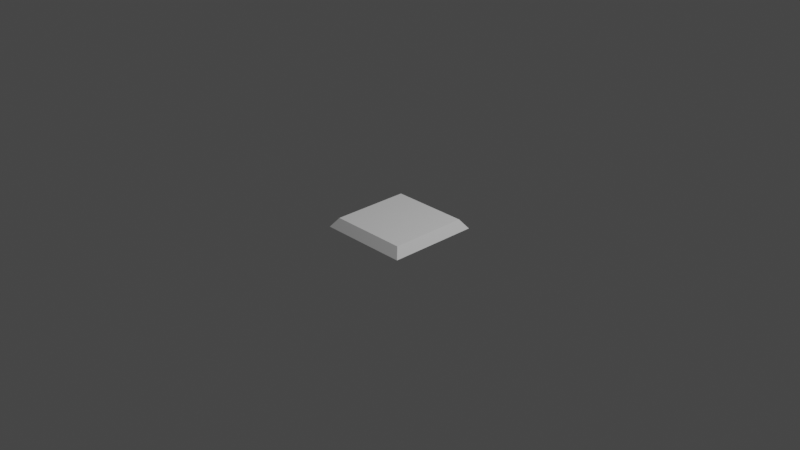 # Source: lab-tile.blend  (saved by Blender 3.3.6; exported with 4.5.12 LTS)
import bpy
from mathutils import Matrix  # noqa: F401  (used for matrix-valued properties, if any)

bpy.ops.wm.read_factory_settings(use_empty=True)
scene = bpy.context.scene
scene.name = 'Scene'

# ---- collections
col_collection = bpy.data.collections.new('Collection'); scene.collection.children.link(col_collection)

# ---- world
world_world = bpy.data.worlds.new('World'); scene.world = world_world
world_world.use_nodes = True; world_world.node_tree.nodes.clear()
_N = world_world.node_tree.nodes; _L = world_world.node_tree.links
n0 = _N.new('ShaderNodeOutputWorld'); n0.name = 'World Output'; n0.location = (300, 300)
n1 = _N.new('ShaderNodeBackground'); n1.name = 'Background'; n1.location = (10, 300)
n1.inputs[0].default_value = (0.05088, 0.05088, 0.05088, 1.0)
_L.new(n1.outputs[0], n0.inputs[0])
n0.is_active_output = True
world_world.color = (0.05088, 0.05088, 0.05088)
world_world.use_sun_shadow = False
world_world.sun_shadow_jitter_overblur = 0.0

# ---- cameras
cam_camera = bpy.data.cameras.new('Camera')
cam_camera.clip_end = 100.0
cam_camera.ortho_scale = 7.314

# ---- lights
light_light = bpy.data.lights.new('Light', 'POINT')
light_light.transmission_factor = 0.0
light_light.energy = 1000.0
light_light.shadow_soft_size = 0.1
light_light.shadow_maximum_resolution = 0.006
light_light.use_absolute_resolution = True

# ---- meshes
me_cube_001 = bpy.data.meshes.new('Cube.001')
me_cube_001.from_pydata([(-1.0, -1.0, -1.0), (-0.8576, -0.8576, 1.0), (-1.0, 1.0, -1.0), (-0.8576, 0.8576, 1.0), (1.0, -1.0, -1.0), (0.8576, -0.8576, 1.0), (1.0, 1.0, -1.0), (0.8576, 0.8576, 1.0)], [], [(0, 1, 3, 2), (2, 3, 7, 6), (6, 7, 5, 4), (4, 5, 1, 0), (2, 6, 4, 0), (7, 3, 1, 5)])
_uv = me_cube_001.uv_layers.new(name='UVMap')
_uv.uv.foreach_set('vector', [0.375, 0.0, 0.625, 0.0, 0.625, 0.25, 0.375, 0.25, 0.375, 0.25, 0.625, 0.25, 0.625, 0.5, 0.375, 0.5, 0.375, 0.5, 0.625, 0.5, 0.625, 0.75, 0.375, 0.75, 0.375, 0.75, 0.625, 0.75, 0.625, 1.0, 0.375, 1.0, 0.125, 0.5, 0.375, 0.5, 0.375, 0.75, 0.125, 0.75, 0.625, 0.5, 0.875, 0.5, 0.875, 0.75, 0.625, 0.75])
me_cube_001.update()

# ---- objects
ob_light = bpy.data.objects.new('Light', light_light)
ob_camera = bpy.data.objects.new('Camera', cam_camera)
ob_cube = bpy.data.objects.new('Cube', me_cube_001)

# ---- transforms, parenting, visibility, modifiers, constraints
ob_light.location = (4.076, 1.005, 5.904)
ob_light.rotation_euler = (0.6503, 0.05522, 1.866)
ob_light.lock_rotations_4d = False
ob_light.empty_display_type = 'ARROWS'
ob_light.color = (0.0, 0.0, 0.0, 0.0)
ob_light.lineart.crease_threshold = 0.0
ob_camera.location = (7.359, -6.926, 4.958)
ob_camera.rotation_euler = (1.109, 0.0, 0.8149)
ob_camera.lock_rotations_4d = False
ob_camera.empty_display_type = 'ARROWS'
ob_camera.color = (0.0, 0.0, 0.0, 0.0)
ob_camera.display_type = 'WIRE'
ob_camera.lineart.crease_threshold = 0.0
ob_cube.location = (0.0, 0.0, -0.05)
ob_cube.scale = (0.5, 0.5, 0.05)

# ---- collection membership
col_collection.objects.link(ob_light)
col_collection.objects.link(ob_camera)
col_collection.objects.link(ob_cube)

# ---- scene / render settings (as saved in the file)
scene.camera = ob_camera
scene.frame_start = 1; scene.frame_end = 250; scene.frame_set(1)
scene.render.engine = 'BLENDER_EEVEE_NEXT'
scene.cycles.sampling_pattern = 'TABULATED_SOBOL'
scene.cycles.use_light_tree = False
scene.view_settings.view_transform = 'Filmic'
bpy.context.view_layer.update()
